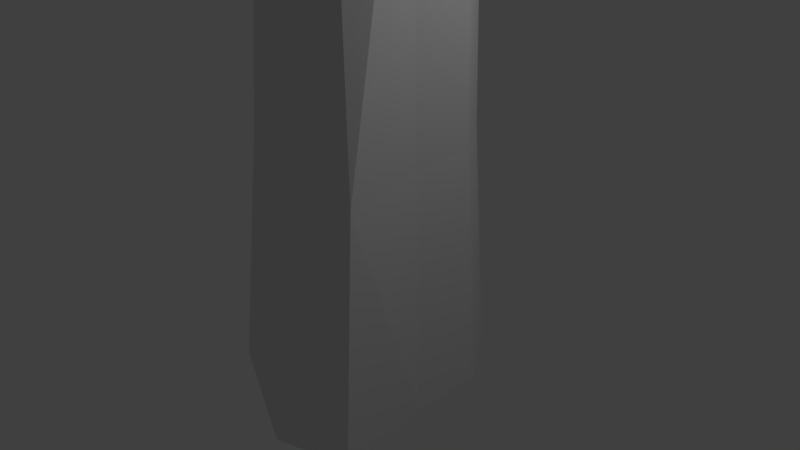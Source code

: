 # Source: body.blend  (saved by Blender 2.79.0; exported with 4.5.12 LTS)
import bpy
from mathutils import Matrix  # noqa: F401  (used for matrix-valued properties, if any)

bpy.ops.wm.read_factory_settings(use_empty=True)
scene = bpy.context.scene
scene.name = 'Scene'

# ---- collections
col_collection_1 = bpy.data.collections.new('Collection 1'); scene.collection.children.link(col_collection_1)

# ---- materials (node trees are filled in below, after node groups)
mat_material = bpy.data.materials.new('Material')
mat_material.alpha_threshold = 0.0
mat_material.use_transparent_shadow = False
mat_material.roughness = 0.5
mat_material.line_color = (0.0, 0.0, 0.0, 1.0)

# ---- material node trees

# ---- world
world_world = bpy.data.worlds.new('World'); scene.world = world_world
world_world.color = (0.05088, 0.05088, 0.05088)
world_world.use_sun_shadow = False
world_world.sun_shadow_jitter_overblur = 0.0
world_world.cycles.sampling_method = 'MANUAL'

# ---- cameras
cam_camera = bpy.data.cameras.new('Camera')
cam_camera.clip_end = 100.0
cam_camera.lens = 35.0
cam_camera.sensor_width = 32.0
cam_camera.sensor_height = 18.0
cam_camera.ortho_scale = 7.314
cam_camera.dof.focus_distance = 0.0
cam_camera.dof.aperture_fstop = 128.0

# ---- lights
light_lamp = bpy.data.lights.new('Lamp', 'POINT')
light_lamp.transmission_factor = 0.0
light_lamp.cutoff_distance = 30.0
light_lamp.energy = 100.0
light_lamp.shadow_buffer_clip_start = 1.001
light_lamp.shadow_soft_size = 0.1
light_lamp.shadow_maximum_resolution = 0.006
light_lamp.use_absolute_resolution = True

# ---- meshes
me_cube_002 = bpy.data.meshes.new('Cube.002')
me_cube_002.from_pydata([(-6.787, -0.2322, 20.92), (-5.46, -0.4739, 21.84), (-7.455, -1.656, 22.45), (-9.556, 0.118, 21.93), (-8.641, 2.093, 21.55), (-5.907, 1.324, 22.03), (-5.977, -2.164, 24.16), (-9.451, -0.8998, 23.39), (-8.328, 1.446, 24.5), (-6.459, 1.966, 24.34), (-5.249, 0.3398, 24.3), (-7.325, -0.3833, 25.91), (-7.101, -1.2, 21.2), (-6.169, 0.0824, 21.41), (-6.399, -1.868, 21.63), (-5.734, 0.9965, 21.62), (-6.485, 0.9048, 21.25), (-9.163, 0.6315, 21.32), (-9.156, -0.85, 21.77), (-7.101, 0.7357, 21.2), (-9.523, 1.673, 21.98), (-6.692, 1.885, 21.92), (-5.079, -0.6075, 23.31), (-5.079, 0.589, 23.31), (-6.362, -2.53, 23.31), (-5.237, -2.281, 23.31), (-9.665, -0.4802, 22.79), (-8.994, -1.793, 22.65), (-9.329, 2.271, 22.99), (-10.03, 1.303, 22.99), (-5.885, 1.696, 23.75), (-7.201, 2.255, 22.94), (-5.216, -0.7633, 24.14), (-7.272, -2.187, 23.89), (-8.581, -0.03115, 24.73), (-8.442, 2.197, 23.56), (-5.929, 1.302, 24.93), (-6.502, -1.473, 25.4), (-5.773, 0.3286, 25.49), (-7.922, -1.14, 25.03), (-7.771, 0.8461, 25.42), (-6.852, 1.3, 25.66), (2.785, -0.2323, 29.06), (3.065, -0.4739, 27.47), (4.455, -1.656, 29.02), (4.961, -0.009267, 30.11), (4.234, 1.966, 29.44), (3.421, 1.324, 27.8), (5.385, -2.164, 26.96), (6.24, -1.027, 29.4), (6.682, 1.446, 28.95), (5.75, 1.966, 27.32), (5.208, 0.3398, 26.24), (7.541, -0.3833, 27.44), (3.18, -1.2, 29.23), (2.973, 0.0824, 28.29), (3.271, -1.868, 28.41), (2.978, 0.9965, 27.81), (2.957, 0.9048, 28.65), (4.244, 0.5043, 30.01), (4.654, -0.9772, 29.81), (3.18, 0.7357, 29.23), (4.992, 1.546, 30.06), (3.656, 1.885, 28.55), (4.237, -0.6075, 26.5), (4.237, 0.589, 26.5), (4.779, -2.53, 27.67), (4.304, -2.281, 26.65), (5.792, -0.6075, 29.84), (5.378, -1.92, 29.29), (5.833, 2.144, 29.45), (6.13, 1.176, 30.09), (4.969, 1.696, 27.05), (4.793, 2.255, 28.58), (5.049, -0.7633, 26.28), (5.683, -2.187, 28.25), (7.002, -0.03115, 29.08), (5.975, 2.07, 28.41), (6.062, 1.302, 26.59), (6.733, -1.473, 26.91), (6.501, 0.3286, 26.21), (6.994, -1.14, 28.36), (7.285, 0.8461, 28.05), (7.114, 1.3, 27.12), (-2.106, 9.195, 25.44), (-1.826, 7.583, 25.41), (0.1537, 9.292, 28.07), (0.06979, 10.26, 25.4), (-0.6564, 9.934, 23.34), (-1.47, 8.211, 23.69), (0.4943, 6.468, 27.38), (1.938, 9.767, 27.51), (1.792, 9.365, 23.77), (0.8596, 7.85, 22.98), (0.3174, 6.507, 24.4), (3.239, 8.276, 26.15), (-1.711, 8.865, 26.81), (-1.918, 8.49, 25.0), (-1.62, 7.947, 27.33), (-1.913, 8.17, 24.02), (-1.934, 8.98, 24.25), (-0.6471, 10.25, 24.87), (0.3526, 10.18, 27.53), (-1.711, 9.519, 24.51), (0.1013, 10.47, 23.86), (-1.235, 9.051, 23.27), (-0.6541, 6.607, 25.38), (-0.6541, 6.81, 24.2), (-0.1119, 7.103, 27.86), (-0.5871, 6.139, 27.44), (1.49, 10.28, 27.17), (1.076, 9.514, 28.37), (0.9418, 9.979, 23.16), (1.239, 10.44, 24.23), (0.07853, 7.538, 23.2), (-0.09751, 9.145, 22.91), (0.1581, 6.358, 25.49), (1.381, 8.441, 28.46), (2.111, 9.243, 25.24), (1.084, 8.937, 23.06), (1.172, 7.017, 23.51), (1.842, 6.537, 26.69), (1.61, 6.482, 24.4), (2.692, 8.723, 27.45), (2.394, 8.382, 24.21), (2.223, 7.537, 23.6), (-2.718, -5.761, 24.71), (-2.361, -7.469, 25.86), (-0.5893, -5.037, 26.38), (0.05467, -4.678, 23.89), (-0.8709, -6.522, 21.98), (-1.908, -8.065, 23.6), (0.5957, -7.143, 28.08), (1.685, -4.947, 25.45), (2.249, -6.803, 22.84), (1.061, -8.962, 23.12), (0.3702, -9.33, 25.58), (3.343, -7.55, 25.77), (-2.215, -5.049, 25.74), (-2.479, -6.819, 24.77), (-2.099, -5.629, 26.96), (-2.472, -7.87, 23.97), (-2.499, -6.853, 23.63), (-0.8591, -5.07, 23.35), (-0.3358, -4.497, 25.17), (-2.215, -6.097, 23.51), (0.09488, -5.578, 22.12), (-1.608, -7.496, 22.55), (-0.868, -8.512, 26.53), (-0.868, -9.16, 25.15), (-0.1769, -6.129, 28.12), (-0.7826, -7.44, 28.39), (1.114, -4.661, 24.73), (0.5861, -4.582, 26.54), (1.166, -6.601, 21.76), (1.545, -5.341, 22.53), (0.06582, -9.127, 23.58), (-0.1586, -7.66, 22.1), (0.1672, -8.689, 26.84), (0.9749, -5.642, 27.41), (2.657, -5.853, 24.47), (1.347, -7.766, 22.41), (1.459, -9.445, 24.28), (2.313, -7.573, 27.31), (2.017, -9.352, 25.61), (2.646, -6.086, 26.14), (3.017, -7.51, 24.02), (2.799, -8.835, 24.0)], [], [(0, 13, 12), (1, 13, 15), (0, 12, 17), (0, 17, 19), (0, 19, 16), (1, 15, 22), (2, 14, 24), (3, 18, 26), (4, 20, 28), (5, 21, 30), (1, 22, 25), (2, 24, 27), (3, 26, 29), (4, 28, 31), (5, 30, 23), (6, 32, 37), (7, 33, 39), (8, 34, 40), (9, 35, 41), (10, 36, 38), (38, 41, 11), (38, 36, 41), (36, 9, 41), (41, 40, 11), (41, 35, 40), (35, 8, 40), (40, 39, 11), (40, 34, 39), (34, 7, 39), (39, 37, 11), (39, 33, 37), (33, 6, 37), (37, 38, 11), (37, 32, 38), (32, 10, 38), (23, 36, 10), (23, 30, 36), (30, 9, 36), (31, 35, 9), (31, 28, 35), (28, 8, 35), (29, 34, 8), (29, 26, 34), (26, 7, 34), (27, 33, 7), (27, 24, 33), (24, 6, 33), (25, 32, 6), (25, 22, 32), (22, 10, 32), (30, 31, 9), (30, 21, 31), (21, 4, 31), (28, 29, 8), (28, 20, 29), (20, 3, 29), (26, 27, 7), (26, 18, 27), (18, 2, 27), (24, 25, 6), (24, 14, 25), (14, 1, 25), (22, 23, 10), (22, 15, 23), (15, 5, 23), (16, 21, 5), (16, 19, 21), (19, 4, 21), (19, 20, 4), (19, 17, 20), (17, 3, 20), (17, 18, 3), (17, 12, 18), (12, 2, 18), (15, 16, 5), (15, 13, 16), (13, 0, 16), (12, 14, 2), (12, 13, 14), (13, 1, 14), (42, 55, 54), (43, 55, 57), (42, 54, 59), (42, 59, 61), (42, 61, 58), (43, 57, 64), (44, 56, 66), (45, 60, 68), (46, 62, 70), (47, 63, 72), (43, 64, 67), (44, 66, 69), (45, 68, 71), (46, 70, 73), (47, 72, 65), (48, 74, 79), (49, 75, 81), (50, 76, 82), (51, 77, 83), (52, 78, 80), (80, 83, 53), (80, 78, 83), (78, 51, 83), (83, 82, 53), (83, 77, 82), (77, 50, 82), (82, 81, 53), (82, 76, 81), (76, 49, 81), (81, 79, 53), (81, 75, 79), (75, 48, 79), (79, 80, 53), (79, 74, 80), (74, 52, 80), (65, 78, 52), (65, 72, 78), (72, 51, 78), (73, 77, 51), (73, 70, 77), (70, 50, 77), (71, 76, 50), (71, 68, 76), (68, 49, 76), (69, 75, 49), (69, 66, 75), (66, 48, 75), (67, 74, 48), (67, 64, 74), (64, 52, 74), (72, 73, 51), (72, 63, 73), (63, 46, 73), (70, 71, 50), (70, 62, 71), (62, 45, 71), (68, 69, 49), (68, 60, 69), (60, 44, 69), (66, 67, 48), (66, 56, 67), (56, 43, 67), (64, 65, 52), (64, 57, 65), (57, 47, 65), (58, 63, 47), (58, 61, 63), (61, 46, 63), (61, 62, 46), (61, 59, 62), (59, 45, 62), (59, 60, 45), (59, 54, 60), (54, 44, 60), (57, 58, 47), (57, 55, 58), (55, 42, 58), (54, 56, 44), (54, 55, 56), (55, 43, 56), (84, 97, 96), (85, 97, 99), (84, 96, 101), (84, 101, 103), (84, 103, 100), (85, 99, 106), (86, 98, 108), (87, 102, 110), (88, 104, 112), (89, 105, 114), (85, 106, 109), (86, 108, 111), (87, 110, 113), (88, 112, 115), (89, 114, 107), (90, 116, 121), (91, 117, 123), (92, 118, 124), (93, 119, 125), (94, 120, 122), (122, 125, 95), (122, 120, 125), (120, 93, 125), (125, 124, 95), (125, 119, 124), (119, 92, 124), (124, 123, 95), (124, 118, 123), (118, 91, 123), (123, 121, 95), (123, 117, 121), (117, 90, 121), (121, 122, 95), (121, 116, 122), (116, 94, 122), (107, 120, 94), (107, 114, 120), (114, 93, 120), (115, 119, 93), (115, 112, 119), (112, 92, 119), (113, 118, 92), (113, 110, 118), (110, 91, 118), (111, 117, 91), (111, 108, 117), (108, 90, 117), (109, 116, 90), (109, 106, 116), (106, 94, 116), (114, 115, 93), (114, 105, 115), (105, 88, 115), (112, 113, 92), (112, 104, 113), (104, 87, 113), (110, 111, 91), (110, 102, 111), (102, 86, 111), (108, 109, 90), (108, 98, 109), (98, 85, 109), (106, 107, 94), (106, 99, 107), (99, 89, 107), (100, 105, 89), (100, 103, 105), (103, 88, 105), (103, 104, 88), (103, 101, 104), (101, 87, 104), (101, 102, 87), (101, 96, 102), (96, 86, 102), (99, 100, 89), (99, 97, 100), (97, 84, 100), (96, 98, 86), (96, 97, 98), (97, 85, 98), (126, 139, 138), (127, 139, 141), (126, 138, 143), (126, 143, 145), (126, 145, 142), (127, 141, 148), (128, 140, 150), (129, 144, 152), (130, 146, 154), (131, 147, 156), (127, 148, 151), (128, 150, 153), (129, 152, 155), (130, 154, 157), (131, 156, 149), (132, 158, 163), (133, 159, 165), (134, 160, 166), (135, 161, 167), (136, 162, 164), (164, 167, 137), (164, 162, 167), (162, 135, 167), (167, 166, 137), (167, 161, 166), (161, 134, 166), (166, 165, 137), (166, 160, 165), (160, 133, 165), (165, 163, 137), (165, 159, 163), (159, 132, 163), (163, 164, 137), (163, 158, 164), (158, 136, 164), (149, 162, 136), (149, 156, 162), (156, 135, 162), (157, 161, 135), (157, 154, 161), (154, 134, 161), (155, 160, 134), (155, 152, 160), (152, 133, 160), (153, 159, 133), (153, 150, 159), (150, 132, 159), (151, 158, 132), (151, 148, 158), (148, 136, 158), (156, 157, 135), (156, 147, 157), (147, 130, 157), (154, 155, 134), (154, 146, 155), (146, 129, 155), (152, 153, 133), (152, 144, 153), (144, 128, 153), (150, 151, 132), (150, 140, 151), (140, 127, 151), (148, 149, 136), (148, 141, 149), (141, 131, 149), (142, 147, 131), (142, 145, 147), (145, 130, 147), (145, 146, 130), (145, 143, 146), (143, 129, 146), (143, 144, 129), (143, 138, 144), (138, 128, 144), (141, 142, 131), (141, 139, 142), (139, 126, 142), (138, 140, 128), (138, 139, 140), (139, 127, 140)])
me_cube_002.materials.append(mat_material)
me_cube_002.use_remesh_preserve_volume = False
me_cube_002.use_remesh_preserve_attributes = False
me_cube_002.use_mirror_vertex_groups = False
me_cube_002.update()
me_cube_001 = bpy.data.meshes.new('Cube.001')
me_cube_001.from_pydata([(-3.557, -0.00173, 31.14), (0.9882, -1.545, 32.42), (-5.005, -4.914, 32.35), (-9.304, -1.219, 33.98), (-5.583, 4.091, 32.96), (-0.9369, 3.358, 30.55), (-2.21, -4.146, 38.19), (-8.273, -2.206, 37.53), (-7.082, 2.56, 38.19), (-1.887, 4.101, 38.54), (0.3272, 0.7473, 38.75), (-3.039, 0.2693, 40.34), (-4.348, -2.438, 31.87), (-1.485, -1.507, 31.87), (-1.66, -4.362, 32.94), (1.388, 1.426, 32.04), (-3.202, 3.167, 30.28), (-7.411, -0.5866, 30.99), (-7.874, -3.45, 32.92), (-5.028, 2.383, 30.99), (-8.979, 1.165, 32.72), (-4.032, 5.551, 32.3), (1.622, -0.8179, 34.75), (1.077, 1.504, 36.01), (0.08827, -4.928, 34.28), (-0.07661, -4.362, 35.5), (-8.927, -2.364, 34.61), (-6.646, -4.502, 34.75), (-7.426, 4.203, 35.73), (-8.967, 0.8198, 36.16), (-0.693, 3.94, 36.01), (-4.445, 4.932, 36.22), (-0.6678, -2.209, 38.57), (-6.064, -3.175, 37.84), (-7.759, -1.08, 38.02), (-4.024, 3.178, 39.77), (-0.2038, 2.434, 38.57), (-2.765, -2.438, 40.15), (-1.26, 0.4932, 39.55), (-5.058, -1.335, 39.73), (-5.109, -0.03669, 40.35), (-2.045, 2.268, 40.15), (-3.557, -0.00173, 31.14), (0.9882, -1.545, 32.42), (-5.005, -4.914, 32.35), (-9.304, -1.219, 33.98), (-5.583, 4.091, 32.96), (0.5802, 5.181, 34.45), (-2.21, -4.146, 38.19), (-8.273, -2.206, 37.53), (-7.082, 2.56, 38.19), (-1.887, 4.101, 38.54), (0.8194, 2.024, 40.22), (-3.039, 0.2693, 40.34), (-4.348, -2.438, 31.87), (-1.485, -1.507, 31.87), (-1.66, -4.362, 32.94), (1.388, 1.426, 32.04), (-3.202, 3.167, 30.28), (-7.411, -0.5866, 30.99), (-7.874, -3.45, 32.92), (-5.028, 2.383, 30.99), (-8.979, 1.165, 32.72), (-4.032, 5.551, 32.3), (-0.04512, -2.606, 36.51), (1.801, 3.824, 36.32), (-4.054, -5.714, 36.24), (-8.927, -2.364, 34.61), (-6.646, -4.502, 34.75), (-7.426, 4.203, 35.73), (-8.967, 0.8198, 36.16), (-0.4606, 4.984, 36.01), (-4.445, 4.932, 36.22), (-6.064, -3.175, 37.84), (-7.759, -1.08, 38.02), (-4.024, 3.178, 39.77), (0.8157, 3.789, 39.78), (-2.765, -2.438, 40.15), (-0.7682, 1.769, 41.01), (-5.058, -1.335, 39.73), (-5.109, -0.03669, 40.35), (-2.045, 2.268, 40.15), (3.604, -0.03663, 31.14), (-0.9409, 1.507, 32.42), (5.052, 4.876, 32.35), (9.351, 1.181, 33.98), (5.63, -4.129, 32.96), (1.116, -4.313, 33.12), (2.257, 4.108, 38.19), (8.32, 2.168, 37.53), (7.13, -2.598, 38.19), (0.1594, -4.736, 37.89), (0.2122, 0.4906, 39.86), (3.087, -0.3076, 40.34), (4.396, 2.399, 31.87), (1.532, 1.469, 31.87), (1.707, 4.324, 32.94), (-1.341, -1.464, 32.04), (3.249, -3.205, 30.28), (7.458, 0.5483, 30.99), (7.922, 3.412, 32.92), (5.075, -2.421, 30.99), (9.026, -1.204, 32.72), (4.079, -5.589, 32.3), (-1.083, 2.056, 35.06), (3.619, 5.578, 34.31), (0.1239, 4.324, 35.5), (8.974, 2.326, 34.61), (6.693, 4.463, 34.75), (7.473, -4.242, 35.73), (9.014, -0.8582, 36.16), (4.492, -4.971, 36.22), (1.207, 3.447, 39.68), (6.111, 3.137, 37.84), (7.807, 1.042, 38.02), (4.071, -3.216, 39.77), (2.813, 2.399, 40.15), (1.8, 0.7447, 40.65), (5.106, 1.297, 39.73), (5.157, -0.001669, 40.35), (2.093, -2.307, 40.15), (0.03675, -0.03663, 38.71), (-4.508, 1.507, 39.99), (0.5191, 3.874, 40.02), (4.824, 1.18, 41.55), (2.063, -4.129, 40.53), (-1.819, -3.661, 40.69), (-1.31, 4.108, 44.47), (3.792, 2.168, 43.81), (2.757, -2.072, 44.62), (-1.65, -3.115, 44.27), (-3.692, -0.2594, 45.19), (-1.117, -0.5292, 46.3), (0.8283, 2.399, 39.44), (-2.035, 1.469, 39.44), (-1.86, 4.324, 40.51), (-4.908, -1.464, 39.61), (-1.132, -3.029, 35.48), (2.93, 0.5483, 38.57), (3.108, 2.82, 40.79), (1.508, -2.421, 38.57), (4.498, -1.204, 40.3), (0.9628, -4.377, 37.53), (-5.142, 0.7795, 42.32), (-4.442, -1.016, 43.31), (-0.1069, 4.993, 42.19), (-3.443, 4.324, 42.65), (4.446, 2.326, 42.18), (2.84, 3.872, 42.63), (2.946, -4.242, 42.88), (4.116, -0.8582, 42.99), (-2.223, -2.973, 43.41), (1.08, -4.444, 43.51), (-2.852, 2.171, 44.85), (2.544, 3.137, 44.12), (3.279, 1.042, 44.3), (0.6258, -2.59, 45.66), (-3.161, -1.946, 45.01), (-0.7548, 2.399, 46.44), (-2.26, -0.5316, 45.83), (1.538, 1.297, 46.01), (1.561, -0.6618, 45.11), (-1.866, -1.806, 45.71)], [], [(0, 13, 12), (1, 13, 15), (0, 12, 17), (0, 17, 19), (0, 19, 16), (1, 15, 22), (2, 14, 24), (3, 18, 26), (4, 20, 28), (5, 21, 30), (1, 22, 25), (2, 24, 27), (3, 26, 29), (4, 28, 31), (5, 30, 23), (6, 32, 37), (7, 33, 39), (8, 34, 40), (9, 35, 41), (10, 36, 38), (38, 41, 11), (38, 36, 41), (36, 9, 41), (41, 40, 11), (41, 35, 40), (35, 8, 40), (40, 39, 11), (40, 34, 39), (34, 7, 39), (39, 37, 11), (39, 33, 37), (33, 6, 37), (37, 38, 11), (37, 32, 38), (32, 10, 38), (23, 36, 10), (23, 30, 36), (30, 9, 36), (31, 35, 9), (31, 28, 35), (28, 8, 35), (29, 34, 8), (29, 26, 34), (26, 7, 34), (27, 33, 7), (27, 24, 33), (24, 6, 33), (25, 32, 6), (25, 22, 32), (22, 10, 32), (30, 31, 9), (30, 21, 31), (21, 4, 31), (28, 29, 8), (28, 20, 29), (20, 3, 29), (26, 27, 7), (26, 18, 27), (18, 2, 27), (24, 25, 6), (24, 14, 25), (14, 1, 25), (22, 23, 10), (22, 15, 23), (15, 5, 23), (16, 21, 5), (16, 19, 21), (19, 4, 21), (19, 20, 4), (19, 17, 20), (17, 3, 20), (17, 18, 3), (17, 12, 18), (12, 2, 18), (15, 16, 5), (15, 13, 16), (13, 0, 16), (12, 14, 2), (12, 13, 14), (13, 1, 14), (42, 55, 54), (43, 55, 57), (42, 54, 59), (42, 59, 61), (42, 61, 58), (43, 57, 64), (44, 56, 66), (45, 60, 67), (46, 62, 69), (47, 63, 71), (44, 66, 68), (45, 67, 70), (46, 69, 72), (47, 71, 65), (48, 64, 77), (49, 73, 79), (50, 74, 80), (51, 75, 81), (52, 76, 78), (78, 81, 53), (78, 76, 81), (76, 51, 81), (81, 80, 53), (81, 75, 80), (75, 50, 80), (80, 79, 53), (80, 74, 79), (74, 49, 79), (79, 77, 53), (79, 73, 77), (73, 48, 77), (77, 78, 53), (77, 64, 78), (64, 52, 78), (65, 76, 52), (65, 71, 76), (71, 51, 76), (72, 75, 51), (72, 69, 75), (69, 50, 75), (70, 74, 50), (70, 67, 74), (67, 49, 74), (68, 73, 49), (68, 66, 73), (66, 48, 73), (71, 72, 51), (71, 63, 72), (63, 46, 72), (69, 70, 50), (69, 62, 70), (62, 45, 70), (67, 68, 49), (67, 60, 68), (60, 44, 68), (66, 64, 48), (66, 56, 64), (56, 43, 64), (64, 65, 52), (64, 57, 65), (57, 47, 65), (58, 63, 47), (58, 61, 63), (61, 46, 63), (61, 62, 46), (61, 59, 62), (59, 45, 62), (59, 60, 45), (59, 54, 60), (54, 44, 60), (57, 58, 47), (57, 55, 58), (55, 42, 58), (54, 56, 44), (54, 55, 56), (55, 43, 56), (82, 95, 94), (83, 95, 97), (82, 94, 99), (82, 99, 101), (82, 101, 98), (83, 97, 104), (84, 96, 105), (85, 100, 107), (86, 102, 109), (87, 103, 64), (83, 104, 106), (84, 105, 108), (85, 107, 110), (86, 109, 111), (88, 112, 116), (89, 113, 118), (90, 114, 119), (91, 115, 120), (92, 64, 117), (117, 120, 93), (117, 64, 120), (64, 91, 120), (120, 119, 93), (120, 115, 119), (115, 90, 119), (119, 118, 93), (119, 114, 118), (114, 89, 118), (118, 116, 93), (118, 113, 116), (113, 88, 116), (116, 117, 93), (116, 112, 117), (112, 92, 117), (111, 115, 91), (111, 109, 115), (109, 90, 115), (110, 114, 90), (110, 107, 114), (107, 89, 114), (108, 113, 89), (108, 105, 113), (105, 88, 113), (106, 112, 88), (106, 104, 112), (104, 92, 112), (64, 111, 91), (64, 103, 111), (103, 86, 111), (109, 110, 90), (109, 102, 110), (102, 85, 110), (107, 108, 89), (107, 100, 108), (100, 84, 108), (105, 106, 88), (105, 96, 106), (96, 83, 106), (104, 64, 92), (104, 97, 64), (97, 87, 64), (98, 103, 87), (98, 101, 103), (101, 86, 103), (101, 102, 86), (101, 99, 102), (99, 85, 102), (99, 100, 85), (99, 94, 100), (94, 84, 100), (97, 98, 87), (97, 95, 98), (95, 82, 98), (94, 96, 84), (94, 95, 96), (95, 83, 96), (121, 134, 133), (122, 134, 136), (121, 133, 138), (121, 138, 140), (121, 140, 137), (122, 136, 143), (123, 135, 145), (124, 139, 147), (125, 141, 149), (126, 142, 151), (122, 143, 146), (123, 145, 148), (124, 147, 150), (125, 149, 152), (126, 151, 144), (127, 153, 158), (128, 154, 160), (129, 155, 161), (130, 156, 162), (131, 157, 159), (159, 162, 132), (159, 157, 162), (157, 130, 162), (162, 161, 132), (162, 156, 161), (156, 129, 161), (161, 160, 132), (161, 155, 160), (155, 128, 160), (160, 158, 132), (160, 154, 158), (154, 127, 158), (158, 159, 132), (158, 153, 159), (153, 131, 159), (144, 157, 131), (144, 151, 157), (151, 130, 157), (152, 156, 130), (152, 149, 156), (149, 129, 156), (150, 155, 129), (150, 147, 155), (147, 128, 155), (148, 154, 128), (148, 145, 154), (145, 127, 154), (146, 153, 127), (146, 143, 153), (143, 131, 153), (151, 152, 130), (151, 142, 152), (142, 125, 152), (149, 150, 129), (149, 141, 150), (141, 124, 150), (147, 148, 128), (147, 139, 148), (139, 123, 148), (145, 146, 127), (145, 135, 146), (135, 122, 146), (143, 144, 131), (143, 136, 144), (136, 126, 144), (137, 142, 126), (137, 140, 142), (140, 125, 142), (140, 141, 125), (140, 138, 141), (138, 124, 141), (138, 139, 124), (138, 133, 139), (133, 123, 139), (136, 137, 126), (136, 134, 137), (134, 121, 137), (133, 135, 123), (133, 134, 135), (134, 122, 135)])
me_cube_001.materials.append(mat_material)
me_cube_001.use_remesh_preserve_volume = False
me_cube_001.use_remesh_preserve_attributes = False
me_cube_001.use_mirror_vertex_groups = False
me_cube_001.update()
me_cube = bpy.data.meshes.new('Cube')
me_cube.from_pydata([(0.7184, 0.9888, 6.533), (3.913e-07, 1.222, 6.533), (-0.03105, 1.538, -1.37), (-1.016e-08, 1.341, 1.692), (0.8983, 1.236, -1.37), (0.7882, 1.085, 1.692), (1.473, 0.4458, -1.37), (1.275, 0.4144, 1.692), (1.473, -0.5313, -1.37), (1.275, -0.4144, 1.692), (1.546, -1.722, -1.478), (1.436, -1.485, 1.583), (0.6163, -2.024, -1.478), (0.6474, -1.741, 1.583), (-0.9604, -1.322, -1.37), (-0.7882, -1.085, 1.692), (-1.793, -0.2518, -1.316), (-1.533, -0.1349, 1.746), (-1.793, 0.7253, -1.316), (-1.533, 0.6939, 1.746), (-0.9604, 1.236, -1.37), (-0.7882, 1.085, 1.692), (1.162, 0.3777, 6.533), (1.162, -0.3777, 6.533), (0.7184, -0.9888, 6.533), (0.03538, -1.181, 6.424), (-0.8491, -0.7142, 5.519), (-1.587, 0.135, 5.682), (-1.581, 0.8035, 6.369), (-0.8793, 1.135, 6.315), (0.5542, 0.7628, 13.21), (3.931e-07, 0.9429, 13.21), (0.8968, 0.2914, 13.21), (0.8868, -0.204, 13.92), (0.5443, -0.6755, 13.92), (0.03538, -0.9015, 13.1), (-0.6849, -0.4882, 12.2), (-1.063, -0.05821, 12.31), (-1.058, 0.4377, 12.99), (-0.7152, 0.9091, 12.99), (0.5932, 0.8236, 35.48), (0.0102, 0.6702, 35.42), (0.6275, 0.2217, 35.42), (0.621, -0.1227, 35.87), (0.3852, -0.4473, 35.87), (0.0102, -0.6279, 35.42), (-0.3713, -0.504, 35.42), (-0.6071, -0.1794, 35.42), (-0.6071, 0.2217, 35.42), (-0.3713, 0.5462, 35.42), (2.762, 0.4928, 25.69), (2.525, 0.6092, 25.96), (-0.135, 0.6092, 24.4), (0.9356, 0.6092, 24.98), (0.03587, 0.4928, 24.08), (1.106, 0.4928, 24.66), (0.1415, 0.1882, 23.89), (1.212, 0.1882, 24.47), (0.1415, -0.1883, 23.89), (1.212, -0.1882, 24.47), (0.03587, -0.4928, 24.08), (1.106, -0.4928, 24.66), (-0.135, -0.6092, 24.4), (0.9356, -0.6092, 24.98), (-0.3059, -0.4928, 24.71), (0.7647, -0.4928, 25.29), (-0.4116, -0.1883, 24.91), (0.6591, -0.1883, 25.49), (-0.4116, 0.1882, 24.91), (0.6591, 0.1882, 25.49), (-0.3059, 0.4928, 24.71), (0.7647, 0.4928, 25.29), (2.909, 0.1882, 25.53), (2.909, -0.1882, 25.53), (2.762, -0.4928, 25.69), (2.525, -0.6092, 25.96), (2.287, -0.4928, 26.23), (2.141, -0.1883, 26.4), (2.141, 0.1882, 26.4), (2.287, 0.4928, 26.23), (4.784, 0.3757, 27.6), (4.603, 0.4644, 27.8), (4.896, 0.1435, 27.47), (4.896, -0.1435, 27.47), (4.784, -0.3757, 27.6), (4.603, -0.4644, 27.8), (4.422, -0.3757, 28.01), (4.31, -0.1435, 28.13), (4.31, 0.1435, 28.13), (4.422, 0.3757, 28.01), (5.606, 0.297, 28.4), (5.463, 0.3671, 28.56), (5.694, 0.1134, 28.3), (5.694, -0.1134, 28.3), (5.606, -0.297, 28.4), (5.463, -0.3671, 28.56), (5.32, -0.297, 28.73), (5.232, -0.1134, 28.83), (5.232, 0.1134, 28.83), (5.32, 0.297, 28.73), (-3.131, -0.4928, 21.07), (-2.967, -0.6092, 21.39), (-0.002527, -0.6092, 20.53), (-1.184, -0.6092, 20.83), (-0.09046, -0.4928, 20.18), (-1.272, -0.4928, 20.48), (-0.1448, -0.1882, 19.97), (-1.326, -0.1882, 20.27), (-0.1448, 0.1882, 19.97), (-1.326, 0.1882, 20.27), (-0.09046, 0.4928, 20.18), (-1.272, 0.4928, 20.48), (-0.002527, 0.6092, 20.53), (-1.184, 0.6092, 20.83), (0.0854, 0.4928, 20.88), (-1.096, 0.4928, 21.18), (0.1397, 0.1882, 21.09), (-1.041, 0.1882, 21.39), (0.1397, -0.1882, 21.09), (-1.041, -0.1882, 21.39), (0.08541, -0.4928, 20.88), (-1.096, -0.4928, 21.18), (-3.232, -0.1882, 20.88), (-3.232, 0.1882, 20.88), (-3.131, 0.4928, 21.07), (-2.967, 0.6092, 21.39), (-2.803, 0.4928, 21.71), (-2.702, 0.1882, 21.91), (-2.702, -0.1882, 21.91), (-2.803, -0.4928, 21.71), (-5.56, -0.3757, 22.42), (-5.435, -0.4644, 22.66), (-5.637, -0.1435, 22.27), (-5.637, 0.1435, 22.27), (-5.56, 0.3757, 22.42), (-5.435, 0.4644, 22.66), (-5.31, 0.3757, 22.91), (-5.233, 0.1435, 23.06), (-5.233, -0.1435, 23.06), (-5.31, -0.3757, 22.91), (-6.555, -0.297, 23.0), (-6.456, -0.3671, 23.19), (-6.616, -0.1134, 22.88), (-6.616, 0.1134, 22.88), (-6.555, 0.297, 23.0), (-6.456, 0.3671, 23.19), (-6.358, 0.297, 23.38), (-6.297, 0.1134, 23.5), (-6.297, -0.1134, 23.5), (-6.358, -0.297, 23.38), (0.5446, -3.273, 22.93), (0.6609, -3.109, 23.25), (0.6609, -0.1448, 22.39), (0.6609, -1.326, 22.69), (0.5446, -0.2328, 22.04), (0.5446, -1.414, 22.34), (0.24, -0.2871, 21.83), (0.24, -1.468, 22.13), (-0.1365, -0.2871, 21.83), (-0.1365, -1.468, 22.13), (-0.4411, -0.2328, 22.04), (-0.4411, -1.414, 22.34), (-0.5575, -0.1448, 22.39), (-0.5574, -1.326, 22.69), (-0.4411, -0.0569, 22.74), (-0.4411, -1.238, 23.03), (-0.1365, -0.002553, 22.95), (-0.1365, -1.184, 23.25), (0.24, -0.002553, 22.95), (0.24, -1.184, 23.25), (0.5446, -0.0569, 22.74), (0.5446, -1.238, 23.03), (0.24, -3.374, 22.73), (-0.1365, -3.374, 22.73), (-0.4411, -3.273, 22.93), (-0.5574, -3.109, 23.25), (-0.4411, -2.945, 23.57), (-0.1365, -2.844, 23.76), (0.24, -2.844, 23.76), (0.5446, -2.945, 23.57), (0.4274, -5.702, 24.28), (0.5161, -5.577, 24.52), (0.1952, -5.779, 24.13), (-0.09178, -5.779, 24.13), (-0.324, -5.702, 24.28), (-0.4127, -5.577, 24.52), (-0.324, -5.452, 24.76), (-0.09178, -5.375, 24.91), (0.1952, -5.375, 24.91), (0.4274, -5.452, 24.76), (0.3487, -6.697, 24.85), (0.4188, -6.599, 25.05), (0.1652, -6.758, 24.73), (-0.0617, -6.758, 24.73), (-0.2452, -6.697, 24.85), (-0.3153, -6.599, 25.05), (-0.2452, -6.5, 25.24), (-0.0617, -6.439, 25.36), (0.1652, -6.439, 25.36), (0.3487, -6.5, 25.24), (0.5446, -3.273, 22.93), (0.6609, -3.109, 23.25), (0.6609, -0.1448, 22.39), (0.6609, -1.326, 22.69), (0.5446, -0.2328, 22.04), (0.5446, -1.414, 22.34), (0.24, -0.2871, 21.83), (0.24, -1.468, 22.13), (-0.1365, -0.2871, 21.83), (-0.1365, -1.468, 22.13), (-0.4411, -0.2328, 22.04), (-0.4411, -1.414, 22.34), (-0.5575, -0.1448, 22.39), (-0.5574, -1.326, 22.69), (-0.4411, -0.0569, 22.74), (-0.4411, -1.238, 23.03), (-0.1365, -0.002553, 22.95), (-0.1365, -1.184, 23.25), (0.24, -0.002553, 22.95), (0.24, -1.184, 23.25), (0.5446, -0.0569, 22.74), (0.5446, -1.238, 23.03), (0.24, -3.374, 22.73), (-0.1365, -3.374, 22.73), (-0.4411, -3.273, 22.93), (-0.5574, -3.109, 23.25), (-0.4411, -2.945, 23.57), (-0.1365, -2.844, 23.76), (0.24, -2.844, 23.76), (0.5446, -2.945, 23.57), (0.4274, -5.702, 24.28), (0.5161, -5.577, 24.52), (0.1952, -5.779, 24.13), (-0.09178, -5.779, 24.13), (-0.324, -5.702, 24.28), (-0.4127, -5.577, 24.52), (-0.324, -5.452, 24.76), (-0.09178, -5.375, 24.91), (0.1952, -5.375, 24.91), (0.4274, -5.452, 24.76), (0.3487, -6.697, 24.85), (0.4188, -6.599, 25.05), (0.1652, -6.758, 24.73), (-0.0617, -6.758, 24.73), (-0.2452, -6.697, 24.85), (-0.3153, -6.599, 25.05), (-0.2452, -6.5, 25.24), (-0.0617, -6.439, 25.36), (0.1652, -6.439, 25.36), (0.3487, -6.5, 25.24), (-0.3711, 3.827, 22.12), (-0.4709, 3.949, 22.81), (-0.4709, 0.2378, 20.07), (-0.4709, 1.251, 20.32), (-0.3711, 0.3133, 19.77), (-0.3711, 1.327, 20.03), (-0.1098, 0.3599, 19.58), (-0.1098, 1.373, 19.84), (0.2132, 0.3599, 19.58), (0.2132, 1.373, 19.84), (0.4746, 0.3133, 19.77), (0.4746, 1.327, 20.03), (0.5744, 0.2378, 20.07), (0.5744, 1.251, 20.32), (0.4746, 0.1624, 20.36), (0.4746, 1.176, 20.62), (0.2132, 0.1157, 20.55), (0.2132, 1.129, 20.81), (-0.1098, 0.1157, 20.55), (-0.1098, 1.129, 20.81), (-0.3711, 0.1624, 20.36), (-0.3711, 1.176, 20.62), (-0.1098, 3.914, 21.95), (0.2132, 3.914, 21.95), (0.4746, 3.827, 22.12), (0.5744, 3.949, 22.81), (0.4746, 3.808, 23.08), (0.2132, 3.722, 23.25), (-0.1098, 3.722, 23.25), (-0.3711, 3.808, 23.08), (-0.3711, 6.118, 22.59), (-0.4709, 5.889, 22.8), (-0.1098, 6.26, 22.47), (0.2132, 6.26, 22.47), (0.4746, 6.118, 22.59), (0.5744, 5.889, 22.8), (0.4746, 5.66, 23.0), (0.2132, 5.518, 23.13), (-0.1098, 5.518, 23.13), (-0.3711, 5.66, 23.0), (-0.2706, 7.65, 24.42), (-0.3467, 7.475, 24.58), (-0.0714, 7.758, 24.32), (0.1749, 7.758, 24.32), (0.3741, 7.65, 24.42), (0.4502, 7.475, 24.58), (0.3741, 7.3, 24.73), (0.1749, 7.192, 24.83), (-0.0714, 7.192, 24.83), (-0.2706, 7.3, 24.73), (-0.2031, 8.269, 25.19), (-0.2632, 8.131, 25.31), (-0.0456, 8.355, 25.11), (0.1491, 8.355, 25.11), (0.3065, 8.269, 25.19), (0.3667, 8.131, 25.31), (0.3065, 7.993, 25.43), (0.1491, 7.908, 25.51), (-0.0456, 7.908, 25.51), (-0.2031, 7.993, 25.43)], [], [(24, 23, 33, 34), (13, 11, 24, 25), (2, 3, 5, 4), (1, 29, 39, 31), (17, 15, 26, 27), (4, 5, 7, 6), (27, 26, 36, 37), (21, 19, 28, 29), (6, 7, 9, 8), (25, 24, 34, 35), (5, 3, 1, 0), (8, 9, 11, 10), (23, 22, 32, 33), (3, 21, 29, 1), (10, 11, 13, 12), (0, 1, 31, 30), (7, 5, 0, 22), (12, 13, 15, 14), (29, 28, 38, 39), (11, 9, 23, 24), (14, 15, 17, 16), (39, 38, 48, 49), (15, 13, 25, 26), (16, 17, 19, 18), (19, 17, 27, 28), (28, 27, 37, 38), (18, 19, 21, 20), (22, 0, 30, 32), (9, 7, 22, 23), (20, 21, 3, 2), (2, 4, 6, 8, 10, 12, 14, 16, 18, 20), (26, 25, 35, 36), (40, 41, 49, 48, 47, 46, 45, 44, 43, 42), (32, 30, 40, 42), (35, 34, 44, 45), (38, 37, 47, 48), (30, 31, 41, 40), (34, 33, 43, 44), (37, 36, 46, 47), (31, 39, 49, 41), (33, 32, 42, 43), (36, 35, 45, 46), (73, 72, 82, 83), (63, 61, 74, 75), (52, 53, 55, 54), (75, 74, 84, 85), (67, 65, 76, 77), (54, 55, 57, 56), (79, 78, 88, 89), (71, 69, 78, 79), (56, 57, 59, 58), (78, 77, 87, 88), (55, 53, 51, 50), (58, 59, 61, 60), (51, 79, 89, 81), (53, 71, 79, 51), (60, 61, 63, 62), (76, 75, 85, 86), (57, 55, 50, 72), (62, 63, 65, 64), (74, 73, 83, 84), (61, 59, 73, 74), (64, 65, 67, 66), (83, 82, 92, 93), (65, 63, 75, 76), (66, 67, 69, 68), (69, 67, 77, 78), (72, 50, 80, 82), (68, 69, 71, 70), (50, 51, 81, 80), (59, 57, 72, 73), (70, 71, 53, 52), (52, 54, 56, 58, 60, 62, 64, 66, 68, 70), (77, 76, 86, 87), (90, 91, 99, 98, 97, 96, 95, 94, 93, 92), (86, 85, 95, 96), (89, 88, 98, 99), (82, 80, 90, 92), (85, 84, 94, 95), (88, 87, 97, 98), (80, 81, 91, 90), (84, 83, 93, 94), (87, 86, 96, 97), (81, 89, 99, 91), (123, 122, 132, 133), (113, 111, 124, 125), (102, 103, 105, 104), (125, 124, 134, 135), (117, 115, 126, 127), (104, 105, 107, 106), (129, 128, 138, 139), (121, 119, 128, 129), (106, 107, 109, 108), (128, 127, 137, 138), (105, 103, 101, 100), (108, 109, 111, 110), (101, 129, 139, 131), (103, 121, 129, 101), (110, 111, 113, 112), (126, 125, 135, 136), (107, 105, 100, 122), (112, 113, 115, 114), (124, 123, 133, 134), (111, 109, 123, 124), (114, 115, 117, 116), (133, 132, 142, 143), (115, 113, 125, 126), (116, 117, 119, 118), (119, 117, 127, 128), (122, 100, 130, 132), (118, 119, 121, 120), (100, 101, 131, 130), (109, 107, 122, 123), (120, 121, 103, 102), (102, 104, 106, 108, 110, 112, 114, 116, 118, 120), (127, 126, 136, 137), (140, 141, 149, 148, 147, 146, 145, 144, 143, 142), (136, 135, 145, 146), (139, 138, 148, 149), (132, 130, 140, 142), (135, 134, 144, 145), (138, 137, 147, 148), (130, 131, 141, 140), (134, 133, 143, 144), (137, 136, 146, 147), (131, 139, 149, 141), (173, 172, 182, 183), (163, 161, 174, 175), (152, 153, 155, 154), (175, 174, 184, 185), (167, 165, 176, 177), (154, 155, 157, 156), (179, 178, 188, 189), (171, 169, 178, 179), (156, 157, 159, 158), (178, 177, 187, 188), (155, 153, 151, 150), (158, 159, 161, 160), (151, 179, 189, 181), (153, 171, 179, 151), (160, 161, 163, 162), (176, 175, 185, 186), (157, 155, 150, 172), (162, 163, 165, 164), (174, 173, 183, 184), (161, 159, 173, 174), (164, 165, 167, 166), (183, 182, 192, 193), (165, 163, 175, 176), (166, 167, 169, 168), (169, 167, 177, 178), (172, 150, 180, 182), (168, 169, 171, 170), (150, 151, 181, 180), (159, 157, 172, 173), (170, 171, 153, 152), (152, 154, 156, 158, 160, 162, 164, 166, 168, 170), (177, 176, 186, 187), (190, 191, 199, 198, 197, 196, 195, 194, 193, 192), (186, 185, 195, 196), (189, 188, 198, 199), (182, 180, 190, 192), (185, 184, 194, 195), (188, 187, 197, 198), (180, 181, 191, 190), (184, 183, 193, 194), (187, 186, 196, 197), (181, 189, 199, 191), (223, 222, 232, 233), (213, 211, 224, 225), (202, 203, 205, 204), (225, 224, 234, 235), (217, 215, 226, 227), (204, 205, 207, 206), (229, 228, 238, 239), (221, 219, 228, 229), (206, 207, 209, 208), (228, 227, 237, 238), (205, 203, 201, 200), (208, 209, 211, 210), (201, 229, 239, 231), (203, 221, 229, 201), (210, 211, 213, 212), (226, 225, 235, 236), (207, 205, 200, 222), (212, 213, 215, 214), (224, 223, 233, 234), (211, 209, 223, 224), (214, 215, 217, 216), (233, 232, 242, 243), (215, 213, 225, 226), (216, 217, 219, 218), (219, 217, 227, 228), (222, 200, 230, 232), (218, 219, 221, 220), (200, 201, 231, 230), (209, 207, 222, 223), (220, 221, 203, 202), (202, 204, 206, 208, 210, 212, 214, 216, 218, 220), (227, 226, 236, 237), (240, 241, 249, 248, 247, 246, 245, 244, 243, 242), (236, 235, 245, 246), (239, 238, 248, 249), (232, 230, 240, 242), (235, 234, 244, 245), (238, 237, 247, 248), (230, 231, 241, 240), (234, 233, 243, 244), (237, 236, 246, 247), (231, 239, 249, 241), (263, 261, 274, 275), (252, 253, 255, 254), (267, 265, 276, 277), (254, 255, 257, 256), (271, 269, 278, 279), (256, 257, 259, 258), (255, 253, 251, 250), (258, 259, 261, 260), (253, 271, 279, 251), (260, 261, 263, 262), (257, 255, 250, 272), (262, 263, 265, 264), (261, 259, 273, 274), (264, 265, 267, 266), (265, 263, 275, 276), (266, 267, 269, 268), (269, 267, 277, 278), (268, 269, 271, 270), (259, 257, 272, 273), (270, 271, 253, 252), (252, 254, 256, 258, 260, 262, 264, 266, 268, 270), (274, 273, 283, 284), (272, 250, 280, 282), (277, 276, 286, 287), (275, 274, 284, 285), (273, 272, 282, 283), (250, 251, 281, 280), (279, 278, 288, 289), (278, 277, 287, 288), (276, 275, 285, 286), (251, 279, 289, 281), (283, 282, 292, 293), (285, 284, 294, 295), (289, 288, 298, 299), (288, 287, 297, 298), (281, 289, 299, 291), (286, 285, 295, 296), (284, 283, 293, 294), (293, 292, 302, 303), (282, 280, 290, 292), (280, 281, 291, 290), (287, 286, 296, 297), (300, 301, 309, 308, 307, 306, 305, 304, 303, 302), (296, 295, 305, 306), (299, 298, 308, 309), (292, 290, 300, 302), (295, 294, 304, 305), (298, 297, 307, 308), (290, 291, 301, 300), (294, 293, 303, 304), (297, 296, 306, 307), (291, 299, 309, 301), (251, 275, 276, 277, 278, 279)])
me_cube.materials.append(mat_material)
me_cube.use_remesh_preserve_volume = False
me_cube.use_remesh_preserve_attributes = False
me_cube.use_mirror_vertex_groups = False
me_cube.update()

# ---- objects
ob_cube_002 = bpy.data.objects.new('Cube.002', me_cube_002)
ob_cube_001 = bpy.data.objects.new('Cube.001', me_cube_001)
ob_cube = bpy.data.objects.new('Cube', me_cube)
ob_lamp = bpy.data.objects.new('Lamp', light_lamp)
ob_camera = bpy.data.objects.new('Camera', cam_camera)

# ---- transforms, parenting, visibility, modifiers, constraints
ob_cube_002.location = (0.00734, -0.09453, 0.939)
ob_cube_002.lock_rotations_4d = False
ob_cube_002.empty_display_type = 'ARROWS'
ob_cube_002.lineart.crease_threshold = 0.0
ob_cube_001.location = (0.0, 0.0, 0.0)
ob_cube_001.lock_rotations_4d = False
ob_cube_001.empty_display_type = 'ARROWS'
ob_cube_001.lineart.crease_threshold = 0.0
_m = ob_cube_001.modifiers.new('Decimate', 'DECIMATE')
_m.ratio = 0.4312
ob_cube.location = (0.0, 0.0, 0.0)
ob_cube.lock_rotations_4d = False
ob_cube.empty_display_type = 'ARROWS'
ob_cube.lineart.crease_threshold = 0.0
ob_lamp.location = (4.076, 1.005, 5.904)
ob_lamp.rotation_euler = (0.6503, 0.05522, 1.866)
ob_lamp.lock_rotations_4d = False
ob_lamp.empty_display_type = 'ARROWS'
ob_lamp.color = (0.0, 0.0, 0.0, 0.0)
ob_lamp.lineart.crease_threshold = 0.0
ob_camera.location = (7.481, -6.508, 5.344)
ob_camera.rotation_euler = (1.109, 0.0, 0.8149)
ob_camera.lock_rotations_4d = False
ob_camera.empty_display_type = 'ARROWS'
ob_camera.color = (0.0, 0.0, 0.0, 0.0)
ob_camera.display_type = 'WIRE'
ob_camera.lineart.crease_threshold = 0.0

# ---- collection membership
col_collection_1.objects.link(ob_cube_002)
col_collection_1.objects.link(ob_cube_001)
col_collection_1.objects.link(ob_cube)
col_collection_1.objects.link(ob_lamp)
col_collection_1.objects.link(ob_camera)

# ---- scene / render settings (as saved in the file)
scene.camera = ob_camera
scene.frame_start = 1; scene.frame_end = 250; scene.frame_set(1)
scene.render.engine = 'BLENDER_EEVEE_NEXT'
scene.render.resolution_percentage = 50
scene.render.dither_intensity = 0.0
scene.cycles.use_denoising = False
scene.cycles.samples = 128
scene.cycles.sampling_pattern = 'TABULATED_SOBOL'
scene.cycles.use_adaptive_sampling = False
scene.cycles.use_light_tree = False
scene.cycles.blur_glossy = 0.0
scene.cycles.sample_clamp_indirect = 0.0
scene.view_settings.view_transform = 'Standard'
bpy.context.view_layer.update()
